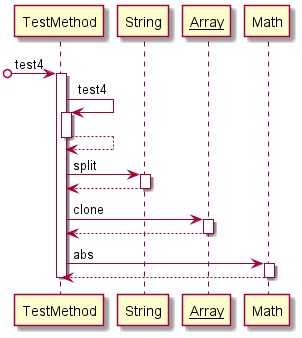

The diagram above was rendered by PlantUML. Its source (embedded in the PNG):
@startuml 
[o-> TestMethod: test4
activate TestMethod
TestMethod -> TestMethod: test4
activate TestMethod
TestMethod-->TestMethod
deactivate TestMethod
TestMethod -> String: split
activate String
String-->TestMethod
deactivate String
TestMethod -> __Array__: clone
activate __Array__
__Array__-->TestMethod
deactivate __Array__
TestMethod -> Math: abs
activate Math
Math-->TestMethod
deactivate Math
deactivate TestMethod
@enduml